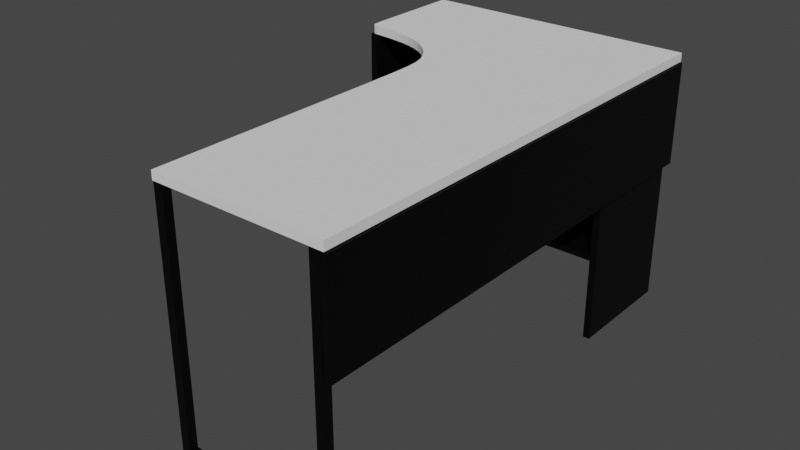 # Source: Office.blend  (saved by Blender 3.3.6; exported with 4.5.12 LTS)
import bpy
from mathutils import Matrix  # noqa: F401  (used for matrix-valued properties, if any)

bpy.ops.wm.read_factory_settings(use_empty=True)
scene = bpy.context.scene
scene.name = 'Scene'

# ---- collections
col_collection = bpy.data.collections.new('Collection'); scene.collection.children.link(col_collection)

# ---- materials (node trees are filled in below, after node groups)
mat_black = bpy.data.materials.new('Black')
mat_black.use_transparent_shadow = False

# ---- material node trees
mat_black.use_nodes = True; mat_black.node_tree.nodes.clear()
_N = mat_black.node_tree.nodes; _L = mat_black.node_tree.links
n0 = _N.new('ShaderNodeBsdfPrincipled'); n0.name = 'Principled BSDF'; n0.location = (10, 300)
n0.distribution = 'GGX'
n0.subsurface_method = 'RANDOM_WALK_SKIN'
n0.inputs[0].default_value = (0.0, 0.0, 0.0, 1.0)
n0.inputs[1].default_value = 0.5
n0.inputs[3].default_value = 1.45
n0.inputs[27].default_value = (0.0, 0.0, 0.0, 1.0)
n0.inputs[28].default_value = 1.0
n1 = _N.new('ShaderNodeOutputMaterial'); n1.name = 'Material Output'; n1.location = (300, 300)
_L.new(n0.outputs[0], n1.inputs[0])
n1.is_active_output = True

# ---- world
world_world = bpy.data.worlds.new('World'); scene.world = world_world
world_world.use_nodes = True; world_world.node_tree.nodes.clear()
_N = world_world.node_tree.nodes; _L = world_world.node_tree.links
n0 = _N.new('ShaderNodeOutputWorld'); n0.name = 'World Output'; n0.location = (300, 300)
n1 = _N.new('ShaderNodeBackground'); n1.name = 'Background'; n1.location = (10, 300)
n1.inputs[0].default_value = (0.05088, 0.05088, 0.05088, 1.0)
_L.new(n1.outputs[0], n0.inputs[0])
n0.is_active_output = True
world_world.color = (0.05088, 0.05088, 0.05088)
world_world.use_sun_shadow = False
world_world.sun_shadow_jitter_overblur = 0.0

# ---- meshes
me_cube_001 = bpy.data.meshes.new('Cube.001')
me_cube_001.from_pydata([(-1.0, -1.0, -0.9745), (-1.0, -1.0, 1.0), (-1.0, 1.0, -0.9745), (-1.0, 1.0, 1.0), (1.0, -1.0, -0.9745), (1.0, -1.0, 1.0), (1.0, 1.0, -0.9745), (1.0, 1.0, 1.0), (-1.0, -1.0, -0.3137), (-1.0, 1.0, -0.3137), (1.0, 1.0, -0.3137), (1.0, -1.0, -0.3137), (-1.0, -1.0, -0.2696), (-1.0, 1.0, -0.2696), (1.0, 1.0, -0.2696), (1.0, -1.0, -0.2696), (-78.0, -1.0, -0.3137), (-78.0, 1.0, -0.3137), (-78.0, -1.0, -0.2696), (-78.0, 1.0, -0.2696), (-79.92, 1.0, -0.3137), (-79.92, 1.0, -0.2696), (-78.0, 1.0, 1.003), (-79.92, 1.0, 1.003), (-78.0, -1.0, -0.9848), (-78.0, 1.0, -0.9848), (-79.92, 1.0, -0.9848), (-79.92, -0.9985, -0.3172), (-79.92, -0.9985, -0.2731), (-78.0, -0.9985, 0.9993), (-79.92, -0.9985, 0.9993), (-79.92, -0.9985, -0.9883), (-1.0, -1.0, 0.6568), (-1.0, 1.0, 0.6568), (1.0, 1.0, 0.6568), (1.0, -1.0, 0.6568), (-79.92, 1.0, 0.6583), (-78.0, 1.0, 0.6583), (-79.92, -0.9985, 0.6547), (-78.0, -0.9989, 0.6557), (-1.0, 1.0, 0.6258), (1.0, 1.0, 0.6258), (1.0, -1.0, 0.6258), (-1.0, -1.0, 0.6258), (-78.0, 1.0, 0.6229), (-78.0, -0.999, 0.6204), (-79.92, 1.0, 0.6229), (-79.92, -0.9985, 0.6194), (-41.01, -1.0, -0.3137), (-41.01, 1.0, -0.3137), (-41.01, 1.0, -0.2696), (-41.01, -1.0, -0.2696), (-38.04, 1.0, -0.3137), (-38.04, 1.0, -0.2696), (-38.04, -1.0, -0.3137), (-38.04, -1.0, -0.2696), (-40.93, 1.0, 0.6243), (-40.93, -0.9995, 0.623), (-40.93, -0.9994, 0.6562), (-40.93, 1.0, 0.6575), (-38.08, 1.0, 0.6244), (-38.08, -0.9995, 0.6232), (-38.08, -0.9995, 0.6563), (-38.08, 1.0, 0.6575), (1.187, -7.248, 0.1918), (1.187, -7.267, 0.9971), (1.187, 1.0, 0.1918), (1.187, 1.0, 0.9971), (3.187, -7.248, 0.1918), (3.187, -7.267, 0.9971), (3.187, 1.0, 0.1918), (3.187, 1.0, 0.9971), (-79.33, 1.005, -0.3026), (-79.33, 1.005, 0.6405), (-79.33, 1.023, -0.3026), (-79.33, 1.023, 0.6405), (0.562, 1.005, -0.3026), (0.562, 1.005, 0.6405), (0.562, 1.023, -0.3026), (0.562, 1.023, 0.6405), (-1.578, -7.251, -0.9753), (-1.578, -7.251, 0.9983), (-1.578, -7.107, -0.9753), (-1.578, -7.107, 0.9983), (0.922, -7.251, -0.9753), (0.922, -7.251, 0.9983), (0.922, -7.107, -0.9753), (0.922, -7.107, 0.9983), (-1.578, -7.251, -0.9069), (-1.578, -7.107, -0.9069), (0.922, -7.107, -0.9069), (0.922, -7.251, -0.9069), (-47.34, -7.251, -0.9753), (-47.34, -7.107, -0.9753), (-47.34, -7.251, -0.9069), (-47.34, -7.107, -0.9069), (-44.69, -7.107, -0.9069), (-44.69, -7.251, -0.9069), (-44.69, -7.251, -0.9753), (-44.69, -7.107, -0.9753), (-47.34, -7.251, 1.0), (-47.34, -7.107, 1.0), (-44.69, -7.107, 1.0), (-44.69, -7.251, 1.0)], [], [(32, 1, 3, 33), (33, 3, 7, 34), (34, 7, 5, 35), (35, 5, 1, 32), (2, 6, 4, 0), (7, 3, 1, 5), (4, 11, 8, 0), (6, 10, 11, 4), (2, 9, 10, 6), (0, 8, 9, 2), (11, 15, 12, 8), (10, 14, 15, 11), (9, 13, 14, 10), (49, 48, 16, 17), (16, 18, 19, 17), (50, 49, 17, 19), (48, 51, 18, 16), (51, 50, 19, 18), (19, 17, 20, 21), (37, 36, 23, 22), (20, 17, 25, 26), (16, 17, 25, 24), (46, 21, 28, 47), (21, 20, 27, 28), (20, 26, 31, 27), (22, 23, 30, 29), (16, 18, 28, 27), (16, 24, 31, 27), (47, 28, 18, 45), (45, 18, 19, 44), (24, 25, 26, 31), (42, 35, 32, 43), (41, 34, 35, 42), (40, 33, 34, 41), (57, 58, 39, 45), (29, 39, 37, 22), (30, 38, 39, 29), (23, 36, 38, 30), (44, 46, 36, 37), (12, 43, 40, 13), (13, 40, 41, 14), (14, 41, 42, 15), (15, 42, 43, 12), (19, 21, 46, 44), (39, 45, 44, 37), (38, 47, 45, 39), (36, 46, 47, 38), (56, 57, 45, 44), (58, 59, 37, 39), (59, 56, 44, 37), (55, 53, 50, 51), (54, 55, 51, 48), (53, 52, 49, 50), (52, 54, 48, 49), (9, 8, 54, 52), (13, 9, 52, 53), (8, 12, 55, 54), (12, 13, 53, 55), (63, 60, 56, 59), (62, 63, 59, 58), (56, 60, 53, 50), (61, 62, 58, 57), (43, 32, 62, 61), (40, 43, 61, 60), (32, 33, 63, 62), (33, 40, 60, 63), (57, 56, 50, 51), (60, 61, 55, 53), (61, 57, 51, 55), (64, 65, 67, 66), (66, 67, 71, 70), (70, 71, 69, 68), (68, 69, 65, 64), (66, 70, 68, 64), (71, 67, 65, 69), (72, 73, 75, 74), (74, 75, 79, 78), (78, 79, 77, 76), (76, 77, 73, 72), (74, 78, 76, 72), (79, 75, 73, 77), (88, 81, 83, 89), (89, 83, 87, 90), (90, 87, 85, 91), (91, 85, 81, 88), (82, 86, 84, 80), (87, 83, 81, 85), (84, 91, 88, 80), (86, 90, 91, 84), (82, 89, 90, 86), (94, 97, 103, 100), (92, 94, 95, 93), (99, 98, 92, 93), (96, 99, 93, 95), (98, 97, 94, 92), (80, 88, 97, 98), (89, 82, 99, 96), (82, 80, 98, 99), (88, 89, 96, 97), (103, 102, 101, 100), (95, 94, 100, 101), (96, 95, 101, 102), (97, 96, 102, 103)])
_uv = me_cube_001.uv_layers.new(name='UVMap')
_uv.uv.foreach_set('vector', [0.5821, 0.0, 0.625, 0.0, 0.625, 0.25, 0.5821, 0.25, 0.5821, 0.25, 0.625, 0.25, 0.625, 0.5, 0.5821, 0.5, 0.5821, 0.5, 0.625, 0.5, 0.625, 0.75, 0.5821, 0.75, 0.5821, 0.75, 0.625, 0.75, 0.625, 1.0, 0.5821, 1.0, 0.125, 0.5, 0.375, 0.5, 0.375, 0.75, 0.125, 0.75, 0.625, 0.5, 0.875, 0.5, 0.875, 0.75, 0.625, 0.75, 0.375, 0.75, 0.4608, 0.75, 0.4608, 1.0, 0.375, 1.0, 0.375, 0.5, 0.4608, 0.5, 0.4608, 0.75, 0.375, 0.75, 0.375, 0.25, 0.4608, 0.25, 0.4608, 0.5, 0.375, 0.5, 0.375, 0.0, 0.4608, 0.0, 0.4608, 0.25, 0.375, 0.25, 0.4608, 0.75, 0.4663, 0.75, 0.4663, 1.0, 0.4608, 1.0, 0.4608, 0.5, 0.4663, 0.5, 0.4663, 0.75, 0.4608, 0.75, 0.4608, 0.25, 0.4663, 0.25, 0.4663, 0.5, 0.4608, 0.5, 0.4608, 0.25, 0.4608, 0.0, 0.4608, 0.0, 0.4608, 0.25, 0.4608, 0.0, 0.4663, 0.0, 0.4663, 0.25, 0.4608, 0.25, 0.4663, 0.25, 0.4608, 0.25, 0.4608, 0.25, 0.4663, 0.25, 0.4608, 1.0, 0.4663, 1.0, 0.4663, 1.0, 0.4608, 1.0, 0.4663, 0.0, 0.4663, 0.25, 0.4663, 0.25, 0.4663, 0.0, 0.4663, 0.25, 0.4608, 0.25, 0.4608, 0.25, 0.4663, 0.25, 0.4663, 0.25, 0.4663, 0.25, 0.4663, 0.25, 0.4663, 0.25, 0.4608, 0.25, 0.4608, 0.25, 0.4608, 0.25, 0.4608, 0.25, 0.4608, 0.0, 0.4608, 0.25, 0.4608, 0.25, 0.4608, 0.0, 0.4663, 0.25, 0.4663, 0.25, 0.4663, 0.25, 0.4663, 0.25, 0.4663, 0.25, 0.4608, 0.25, 0.4608, 0.25, 0.4663, 0.25, 0.4608, 0.25, 0.4608, 0.25, 0.4608, 0.25, 0.4608, 0.25, 0.4663, 0.25, 0.4663, 0.25, 0.4663, 0.25, 0.4663, 0.25, 0.4608, 0.0, 0.4663, 0.0, 0.4663, 0.25, 0.4608, 0.25, 0.4608, 0.0, 0.4608, 0.0, 0.4608, 0.25, 0.4608, 0.25, 0.4663, 0.25, 0.4663, 0.25, 0.4663, 0.0, 0.4663, 0.1754, 0.0, 0.0, 0.0, 0.0, 0.0, 0.0, 0.0, 0.0, 0.4608, 0.0, 0.4608, 0.25, 0.4608, 0.25, 0.4608, 0.25, 0.5782, 0.75, 0.5821, 0.75, 0.5821, 1.0, 0.5782, 1.0, 0.5782, 0.5, 0.5821, 0.5, 0.5821, 0.75, 0.5782, 0.75, 0.5782, 0.25, 0.5821, 0.25, 0.5821, 0.5, 0.5782, 0.5, 0.5782, 1.0, 0.5821, 1.0, 0.5821, 1.0, 0.5782, 1.0, 0.0, 0.0, 0.0, 0.0, 0.0, 0.0, 0.0, 0.0, 0.4663, 0.25, 0.4663, 0.25, 0.4663, 0.1823, 0.4663, 0.25, 0.4663, 0.25, 0.4663, 0.25, 0.4663, 0.25, 0.4663, 0.25, 0.4663, 0.25, 0.4663, 0.25, 0.4663, 0.25, 0.4663, 0.25, 0.4663, 0.0, 0.5782, 0.0, 0.5782, 0.25, 0.4663, 0.25, 0.4663, 0.25, 0.5782, 0.25, 0.5782, 0.5, 0.4663, 0.5, 0.4663, 0.5, 0.5782, 0.5, 0.5782, 0.75, 0.4663, 0.75, 0.4663, 0.75, 0.5782, 0.75, 0.5782, 1.0, 0.4663, 1.0, 0.4663, 0.25, 0.4663, 0.25, 0.4663, 0.25, 0.4663, 0.25, 0.0, 0.0, 0.0, 0.0, 0.0, 0.0, 0.0, 0.0, 0.4663, 0.25, 0.4663, 0.25, 0.4663, 0.1754, 0.4663, 0.1823, 0.4663, 0.25, 0.4663, 0.25, 0.4663, 0.25, 0.4663, 0.25, 0.5782, 0.25, 0.5782, 0.0, 0.5782, 0.0, 0.5782, 0.25, 0.5821, 0.0, 0.5821, 0.25, 0.5821, 0.25, 0.5821, 0.0, 0.5821, 0.25, 0.5782, 0.25, 0.5782, 0.25, 0.5821, 0.25, 0.4663, 0.0, 0.4663, 0.25, 0.4663, 0.25, 0.4663, 0.0, 0.4608, 1.0, 0.4663, 1.0, 0.4663, 1.0, 0.4608, 1.0, 0.4663, 0.25, 0.4608, 0.25, 0.4608, 0.25, 0.4663, 0.25, 0.4608, 0.25, 0.4608, 0.0, 0.4608, 0.0, 0.4608, 0.25, 0.4608, 0.25, 0.4608, 0.0, 0.4608, 0.0, 0.4608, 0.25, 0.4663, 0.25, 0.4608, 0.25, 0.4608, 0.25, 0.4663, 0.25, 0.4608, 1.0, 0.4663, 1.0, 0.4663, 1.0, 0.4608, 1.0, 0.4663, 0.0, 0.4663, 0.25, 0.4663, 0.25, 0.4663, 0.0, 0.5821, 0.25, 0.5782, 0.25, 0.5782, 0.25, 0.5821, 0.25, 0.5821, 0.0, 0.5821, 0.25, 0.5821, 0.25, 0.5821, 0.0, 0.5782, 0.25, 0.5782, 0.25, 0.5782, 0.25, 0.5782, 0.25, 0.5782, 1.0, 0.5821, 1.0, 0.5821, 1.0, 0.5782, 1.0, 0.5782, 1.0, 0.5821, 1.0, 0.5821, 1.0, 0.5782, 1.0, 0.5782, 0.25, 0.5782, 0.0, 0.5782, 0.0, 0.5782, 0.25, 0.5821, 0.0, 0.5821, 0.25, 0.5821, 0.25, 0.5821, 0.0, 0.5821, 0.25, 0.5782, 0.25, 0.5782, 0.25, 0.5821, 0.25, 0.5782, 0.0, 0.5782, 0.25, 0.5782, 0.25, 0.5782, 0.0, 0.5782, 0.25, 0.5782, 0.0, 0.5782, 0.0, 0.5782, 0.25, 0.5782, 1.0, 0.5782, 1.0, 0.5782, 1.0, 0.5782, 1.0, 0.375, 0.0, 0.625, 0.0, 0.625, 0.25, 0.375, 0.25, 0.375, 0.25, 0.625, 0.25, 0.625, 0.5, 0.375, 0.5, 0.375, 0.5, 0.625, 0.5, 0.625, 0.75, 0.375, 0.75, 0.375, 0.75, 0.625, 0.75, 0.625, 1.0, 0.375, 1.0, 0.125, 0.5, 0.375, 0.5, 0.375, 0.75, 0.125, 0.75, 0.625, 0.5, 0.875, 0.5, 0.875, 0.75, 0.625, 0.75, 0.375, 0.0, 0.625, 0.0, 0.625, 0.25, 0.375, 0.25, 0.375, 0.25, 0.625, 0.25, 0.625, 0.5, 0.375, 0.5, 0.375, 0.5, 0.625, 0.5, 0.625, 0.75, 0.375, 0.75, 0.375, 0.75, 0.625, 0.75, 0.625, 1.0, 0.375, 1.0, 0.125, 0.5, 0.375, 0.5, 0.375, 0.75, 0.125, 0.75, 0.625, 0.5, 0.875, 0.5, 0.875, 0.75, 0.625, 0.75, 0.3837, 0.0, 0.625, 0.0, 0.625, 0.25, 0.3837, 0.25, 0.3837, 0.25, 0.625, 0.25, 0.625, 0.5, 0.3837, 0.5, 0.3837, 0.5, 0.625, 0.5, 0.625, 0.75, 0.3837, 0.75, 0.3837, 0.75, 0.625, 0.75, 0.625, 1.0, 0.3837, 1.0, 0.125, 0.5, 0.375, 0.5, 0.375, 0.75, 0.125, 0.75, 0.625, 0.5, 0.875, 0.5, 0.875, 0.75, 0.625, 0.75, 0.375, 0.75, 0.3837, 0.75, 0.3837, 1.0, 0.375, 1.0, 0.375, 0.5, 0.3837, 0.5, 0.3837, 0.75, 0.375, 0.75, 0.375, 0.25, 0.3837, 0.25, 0.3837, 0.5, 0.375, 0.5, 0.3837, 1.0, 0.3837, 1.0, 0.3837, 1.0, 0.3837, 1.0, 0.375, 0.0, 0.3837, 0.0, 0.3837, 0.25, 0.375, 0.25, 0.125, 0.5, 0.125, 0.75, 0.125, 0.75, 0.125, 0.5, 0.3837, 0.25, 0.375, 0.25, 0.375, 0.25, 0.3837, 0.25, 0.375, 1.0, 0.3837, 1.0, 0.3837, 1.0, 0.375, 1.0, 0.375, 1.0, 0.3837, 1.0, 0.3837, 1.0, 0.375, 1.0, 0.3837, 0.25, 0.375, 0.25, 0.375, 0.25, 0.3837, 0.25, 0.125, 0.5, 0.125, 0.75, 0.125, 0.75, 0.125, 0.5, 0.3837, 0.0, 0.3837, 0.25, 0.3837, 0.25, 0.3837, 0.0, 0.3837, 0.0, 0.3837, 0.25, 0.3837, 0.25, 0.3837, 0.0, 0.3837, 0.25, 0.3837, 0.0, 0.3837, 0.0, 0.3837, 0.25, 0.3837, 0.25, 0.3837, 0.25, 0.3837, 0.25, 0.3837, 0.25, 0.3837, 0.0, 0.3837, 0.25, 0.3837, 0.25, 0.3837, 0.0])
me_cube_001.materials.append(mat_black)
me_cube_001.update()
me_cube_005 = bpy.data.meshes.new('Cube.005')
me_cube_005.from_pydata([(0.0005654, -0.9824, -1.0), (0.0005654, -0.9824, 1.0), (0.0005654, 1.0, -1.0), (0.0005654, 1.0, 1.0), (1.0, -0.9824, -1.0), (1.0, -0.9824, 1.0), (1.0, 1.0, -1.0), (1.0, 1.0, 1.0), (-0.6522, 2.497, -1.0), (-0.6522, 2.497, 1.0), (1.0, 2.497, -1.0), (1.0, 2.497, 1.0), (1.0, 1.749, -1.0), (1.0, 1.749, 1.0), (-0.376, 1.627, -1.0), (-0.376, 1.627, 1.0), (1.0, 1.374, 1.0), (-0.01253, 1.299, 1.0), (1.0, 1.374, -1.0), (-0.01253, 1.299, -1.0), (1.0, 2.127, -1.0), (-0.6458, 1.657, -1.0), (1.0, 2.127, 1.0), (-0.6458, 1.657, 1.0), (1.0, 1.561, -1.0), (-0.1757, 1.531, -1.0), (1.0, 1.561, 1.0), (-0.1757, 1.531, 1.0), (0.0005654, -0.9824, -1.0), (0.0005654, -0.9824, 1.0), (1.0, -0.9824, -1.0), (1.0, -0.9824, 1.0), (0.0005654, 1.0, -1.0), (0.0005654, 1.0, 1.0), (0.0005654, -0.9824, -1.0), (0.0005654, -0.9824, 1.0), (-0.6522, 2.497, -1.0), (-0.6522, 2.497, 1.0), (-0.376, 1.627, 1.0), (-0.376, 1.627, -1.0), (-0.01253, 1.299, -1.0), (-0.01253, 1.299, 1.0), (-0.6458, 1.657, 1.0), (-0.6458, 1.657, -1.0), (-0.1757, 1.531, -1.0), (-0.1757, 1.531, 1.0), (0.0005654, -0.9824, 1.0), (0.0005654, -0.9824, -1.0), (1.0, 1.0, 1.0), (1.0, -0.9824, -1.0), (1.0, 2.497, 1.0), (1.0, 1.749, -1.0), (1.0, 1.374, -1.0), (1.0, 2.127, -1.0), (1.0, 1.561, -1.0), (1.0, -0.9824, 1.0), (1.0, 1.0, -1.0), (1.0, -0.9824, 1.0), (1.0, 2.497, -1.0), (1.0, 1.749, 1.0), (1.0, 1.374, 1.0), (1.0, 2.127, 1.0), (1.0, 1.561, 1.0), (1.0, -0.9824, -1.0), (1.0, 2.497, -1.0), (-0.6522, 2.497, -1.0), (1.0, 2.497, 1.0), (-0.6522, 2.497, 1.0), (-0.6522, 2.497, 1.0), (-0.6522, 2.497, -1.0), (1.0, 2.497, -1.0), (1.0, 2.497, 1.0), (0.0005654, -0.9824, -1.0), (0.0005654, 1.0, -1.0), (1.0, 1.0, -1.0), (1.0, -0.9824, -1.0), (-0.6522, 2.497, -1.0), (1.0, 2.497, -1.0), (-0.376, 1.627, -1.0), (1.0, 1.749, -1.0), (1.0, 1.374, -1.0), (-0.01253, 1.299, -1.0), (-0.6458, 1.657, -1.0), (1.0, 2.127, -1.0), (1.0, 1.561, -1.0), (-0.1757, 1.531, -1.0), (1.0, -0.9824, -1.0), (0.0005654, -0.9824, -1.0), (-0.6522, 2.497, -1.0), (0.0005654, -0.9824, -1.0), (1.0, -0.9824, -1.0), (1.0, 2.497, -1.0), (-0.6522, 2.497, -1.0), (1.0, 2.497, -1.0), (0.0005654, -0.9824, 1.0), (1.0, 1.749, 1.0), (1.0, 1.374, 1.0), (1.0, 2.127, 1.0), (1.0, 1.561, 1.0), (1.0, 2.497, 1.0), (0.0005654, 1.0, 1.0), (1.0, 1.0, 1.0), (1.0, -0.9824, 1.0), (-0.6522, 2.497, 1.0), (1.0, 2.497, 1.0), (-0.376, 1.627, 1.0), (-0.01253, 1.299, 1.0), (-0.6458, 1.657, 1.0), (-0.1757, 1.531, 1.0), (1.0, -0.9824, 1.0), (0.0005654, -0.9824, 1.0), (-0.6522, 2.497, 1.0), (0.0005654, -0.9824, 1.0), (1.0, -0.9824, 1.0), (1.0, 2.497, 1.0), (-0.6522, 2.497, 1.0), (1.0, 2.127, 1.0), (-0.6458, 1.657, 1.0), (1.0, 2.127, -1.0), (-0.6458, 1.657, -1.0), (-0.6458, 1.657, 1.0), (-0.6458, 1.657, -1.0), (1.0, 2.127, -1.0), (1.0, 2.127, 1.0), (1.0, 2.127, -1.0), (-0.6458, 1.657, -1.0), (1.0, 2.127, 1.0), (-0.6458, 1.657, 1.0)], [], [(110, 29, 3, 100), (93, 64, 10, 77), (109, 31, 5, 102), (112, 35, 1, 94), (63, 30, 4, 49), (46, 29, 1, 35), (114, 50, 11, 104), (69, 65, 8, 36), (71, 66, 11, 50), (115, 67, 9, 103), (108, 27, 15, 105), (62, 26, 13, 59), (44, 25, 14, 39), (84, 24, 12, 79), (74, 6, 18, 80), (32, 2, 19, 40), (48, 7, 16, 60), (100, 3, 17, 106), (105, 15, 23, 107), (59, 13, 22, 61), (39, 14, 21, 43), (79, 12, 20, 83), (80, 18, 24, 84), (40, 19, 25, 44), (60, 16, 26, 62), (106, 17, 27, 108), (33, 3, 29, 46), (56, 6, 30, 63), (101, 7, 31, 109), (94, 1, 29, 110), (2, 32, 47, 28), (48, 33, 46, 55), (17, 41, 45, 27), (52, 40, 44, 54), (51, 39, 43, 53), (15, 38, 42, 23), (3, 33, 41, 17), (56, 32, 40, 52), (54, 44, 39, 51), (27, 45, 38, 15), (67, 68, 37, 9), (70, 69, 36, 58), (103, 9, 37, 111), (55, 46, 35, 57), (28, 47, 34, 0), (113, 57, 35, 112), (102, 5, 57, 113), (31, 55, 57, 5), (64, 70, 58, 10), (24, 54, 51, 12), (6, 56, 52, 18), (12, 51, 53, 20), (18, 52, 54, 24), (7, 48, 55, 31), (32, 56, 63, 47), (41, 60, 62, 45), (38, 59, 61, 42), (33, 48, 60, 41), (45, 62, 59, 38), (68, 71, 50, 37), (111, 37, 50, 114), (47, 63, 49, 34), (120, 123, 71, 68), (118, 122, 70, 64), (122, 121, 69, 70), (117, 120, 68, 67), (127, 117, 67, 115), (123, 116, 66, 71), (121, 119, 65, 69), (124, 118, 64, 93), (126, 124, 93, 99), (119, 125, 92, 65), (36, 88, 91, 58), (4, 75, 90, 49), (49, 90, 89, 34), (8, 76, 88, 36), (0, 72, 87, 28), (6, 74, 86, 30), (19, 81, 85, 25), (96, 80, 84, 98), (95, 79, 83, 97), (14, 78, 82, 21), (2, 73, 81, 19), (101, 74, 80, 96), (98, 84, 79, 95), (25, 85, 78, 14), (65, 92, 76, 8), (58, 91, 77, 10), (34, 89, 72, 0), (30, 86, 75, 4), (99, 93, 77, 104), (28, 87, 73, 2), (66, 99, 104, 11), (26, 98, 95, 13), (7, 101, 96, 16), (13, 95, 97, 22), (16, 96, 98, 26), (116, 126, 99, 66), (125, 127, 115, 92), (88, 111, 114, 91), (75, 102, 113, 90), (90, 113, 112, 89), (76, 103, 111, 88), (72, 94, 110, 87), (74, 101, 109, 86), (81, 106, 108, 85), (78, 105, 107, 82), (73, 100, 106, 81), (85, 108, 105, 78), (92, 115, 103, 76), (91, 114, 104, 77), (89, 112, 94, 72), (86, 109, 102, 75), (87, 110, 100, 73), (82, 107, 127, 125), (22, 97, 126, 116), (21, 82, 125, 119), (97, 83, 124, 126), (83, 20, 118, 124), (43, 21, 119, 121), (61, 22, 116, 123), (107, 23, 117, 127), (23, 42, 120, 117), (53, 43, 121, 122), (20, 53, 122, 118), (42, 61, 123, 120)])
_uv = me_cube_005.uv_layers.new(name='UVMap')
_uv.uv.foreach_set('vector', [0.625, 0.0, 0.625, 0.0, 0.625, 0.25, 0.625, 0.25, 0.375, 0.5, 0.375, 0.5, 0.375, 0.5, 0.375, 0.5, 0.625, 0.75, 0.625, 0.75, 0.625, 0.75, 0.625, 0.75, 0.625, 1.0, 0.625, 1.0, 0.625, 1.0, 0.625, 1.0, 0.375, 0.75, 0.375, 0.75, 0.375, 0.75, 0.375, 0.75, 0.875, 0.75, 0.875, 0.75, 0.875, 0.75, 0.875, 0.75, 0.625, 0.5, 0.625, 0.5, 0.625, 0.5, 0.625, 0.5, 0.375, 0.25, 0.375, 0.25, 0.375, 0.25, 0.375, 0.25, 0.625, 0.5, 0.625, 0.5, 0.625, 0.5, 0.625, 0.5, 0.625, 0.25, 0.625, 0.25, 0.625, 0.25, 0.625, 0.25, 0.625, 0.25, 0.625, 0.25, 0.625, 0.25, 0.625, 0.25, 0.625, 0.5, 0.625, 0.5, 0.625, 0.5, 0.625, 0.5, 0.1282, 0.5, 0.125, 0.5, 0.125, 0.5, 0.125, 0.5, 0.375, 0.5, 0.375, 0.5, 0.375, 0.5, 0.375, 0.5, 0.375, 0.5, 0.375, 0.5, 0.375, 0.5, 0.375, 0.5, 0.125, 0.5, 0.125, 0.5, 0.125, 0.5, 0.125, 0.5, 0.625, 0.5, 0.625, 0.5, 0.625, 0.5, 0.625, 0.5, 0.625, 0.25, 0.625, 0.25, 0.625, 0.25, 0.625, 0.25, 0.625, 0.25, 0.625, 0.25, 0.625, 0.25, 0.625, 0.25, 0.625, 0.5, 0.625, 0.5, 0.625, 0.5, 0.625, 0.5, 0.125, 0.5, 0.125, 0.5, 0.125, 0.5, 0.125, 0.5, 0.375, 0.5, 0.375, 0.5, 0.375, 0.5, 0.375, 0.5, 0.375, 0.5, 0.375, 0.5, 0.375, 0.5, 0.375, 0.5, 0.125, 0.5, 0.125, 0.5, 0.125, 0.5, 0.1282, 0.5, 0.625, 0.5, 0.625, 0.5, 0.625, 0.5, 0.625, 0.5, 0.625, 0.25, 0.625, 0.25, 0.625, 0.25, 0.625, 0.25, 0.875, 0.5, 0.875, 0.5, 0.875, 0.75, 0.875, 0.75, 0.375, 0.5, 0.375, 0.5, 0.375, 0.75, 0.375, 0.75, 0.625, 0.5, 0.625, 0.5, 0.625, 0.75, 0.625, 0.75, 0.625, 0.0, 0.625, 0.0, 0.625, 0.0, 0.625, 0.0, 0.125, 0.5, 0.125, 0.5, 0.125, 0.75, 0.125, 0.75, 0.625, 0.5, 0.875, 0.5, 0.875, 0.75, 0.625, 0.75, 0.875, 0.5, 0.875, 0.5, 0.875, 0.5, 0.875, 0.5, 0.375, 0.5, 0.125, 0.5, 0.1282, 0.5, 0.375, 0.5, 0.375, 0.5, 0.125, 0.5, 0.125, 0.5, 0.375, 0.5, 0.875, 0.5, 0.875, 0.5, 0.875, 0.5, 0.875, 0.5, 0.875, 0.5, 0.875, 0.5, 0.875, 0.5, 0.875, 0.5, 0.375, 0.5, 0.125, 0.5, 0.125, 0.5, 0.375, 0.5, 0.375, 0.5, 0.1282, 0.5, 0.125, 0.5, 0.375, 0.5, 0.875, 0.5, 0.875, 0.5, 0.875, 0.5, 0.875, 0.5, 0.875, 0.5, 0.875, 0.5, 0.875, 0.5, 0.875, 0.5, 0.375, 0.5, 0.125, 0.5, 0.125, 0.5, 0.375, 0.5, 0.625, 0.25, 0.625, 0.25, 0.625, 0.25, 0.625, 0.25, 0.625, 0.75, 0.875, 0.75, 0.875, 0.75, 0.625, 0.75, 0.125, 0.75, 0.125, 0.75, 0.125, 0.75, 0.125, 0.75, 0.625, 0.75, 0.625, 0.75, 0.625, 1.0, 0.625, 1.0, 0.625, 0.75, 0.625, 0.75, 0.625, 0.75, 0.625, 0.75, 0.625, 0.75, 0.625, 0.75, 0.625, 0.75, 0.625, 0.75, 0.375, 0.5, 0.375, 0.5, 0.375, 0.5, 0.375, 0.5, 0.375, 0.5, 0.375, 0.5, 0.375, 0.5, 0.375, 0.5, 0.375, 0.5, 0.375, 0.5, 0.375, 0.5, 0.375, 0.5, 0.375, 0.5, 0.375, 0.5, 0.375, 0.5, 0.375, 0.5, 0.375, 0.5, 0.375, 0.5, 0.375, 0.5, 0.375, 0.5, 0.625, 0.5, 0.625, 0.5, 0.625, 0.75, 0.625, 0.75, 0.125, 0.5, 0.375, 0.5, 0.375, 0.75, 0.125, 0.75, 0.875, 0.5, 0.625, 0.5, 0.625, 0.5, 0.875, 0.5, 0.875, 0.5, 0.625, 0.5, 0.625, 0.5, 0.875, 0.5, 0.875, 0.5, 0.625, 0.5, 0.625, 0.5, 0.875, 0.5, 0.875, 0.5, 0.625, 0.5, 0.625, 0.5, 0.875, 0.5, 0.875, 0.5, 0.625, 0.5, 0.625, 0.5, 0.875, 0.5, 0.625, 0.25, 0.625, 0.25, 0.625, 0.5, 0.625, 0.5, 0.125, 0.75, 0.375, 0.75, 0.375, 0.75, 0.125, 0.75, 0.875, 0.5, 0.625, 0.5, 0.625, 0.5, 0.875, 0.5, 0.375, 0.5, 0.375, 0.5, 0.375, 0.5, 0.375, 0.5, 0.375, 0.5, 0.125, 0.5, 0.125, 0.5, 0.375, 0.5, 0.875, 0.5, 0.875, 0.5, 0.875, 0.5, 0.875, 0.5, 0.625, 0.25, 0.625, 0.25, 0.625, 0.25, 0.625, 0.25, 0.625, 0.5, 0.625, 0.5, 0.625, 0.5, 0.625, 0.5, 0.125, 0.5, 0.125, 0.5, 0.125, 0.5, 0.125, 0.5, 0.375, 0.5, 0.375, 0.5, 0.375, 0.5, 0.375, 0.5, 0.625, 0.5, 0.375, 0.5, 0.375, 0.5, 0.625, 0.5, 0.375, 0.25, 0.375, 0.25, 0.375, 0.25, 0.375, 0.25, 0.375, 0.25, 0.375, 0.25, 0.375, 0.5, 0.375, 0.5, 0.375, 0.75, 0.375, 0.75, 0.375, 0.75, 0.375, 0.75, 0.375, 0.75, 0.375, 0.75, 0.375, 1.0, 0.375, 1.0, 0.375, 0.25, 0.375, 0.25, 0.375, 0.25, 0.375, 0.25, 0.375, 0.0, 0.375, 0.0, 0.375, 0.0, 0.375, 0.0, 0.375, 0.5, 0.375, 0.5, 0.375, 0.75, 0.375, 0.75, 0.375, 0.25, 0.375, 0.25, 0.375, 0.25, 0.375, 0.25, 0.625, 0.5, 0.375, 0.5, 0.375, 0.5, 0.625, 0.5, 0.625, 0.5, 0.375, 0.5, 0.375, 0.5, 0.625, 0.5, 0.375, 0.25, 0.375, 0.25, 0.375, 0.25, 0.375, 0.25, 0.375, 0.25, 0.375, 0.25, 0.375, 0.25, 0.375, 0.25, 0.625, 0.5, 0.375, 0.5, 0.375, 0.5, 0.625, 0.5, 0.625, 0.5, 0.375, 0.5, 0.375, 0.5, 0.625, 0.5, 0.375, 0.25, 0.375, 0.25, 0.375, 0.25, 0.375, 0.25, 0.375, 0.25, 0.375, 0.25, 0.375, 0.25, 0.375, 0.25, 0.375, 0.5, 0.375, 0.5, 0.375, 0.5, 0.375, 0.5, 0.375, 1.0, 0.375, 1.0, 0.375, 1.0, 0.375, 1.0, 0.375, 0.75, 0.375, 0.75, 0.375, 0.75, 0.375, 0.75, 0.625, 0.5, 0.375, 0.5, 0.375, 0.5, 0.625, 0.5, 0.375, 0.0, 0.375, 0.0, 0.375, 0.25, 0.375, 0.25, 0.625, 0.5, 0.625, 0.5, 0.625, 0.5, 0.625, 0.5, 0.625, 0.5, 0.625, 0.5, 0.625, 0.5, 0.625, 0.5, 0.625, 0.5, 0.625, 0.5, 0.625, 0.5, 0.625, 0.5, 0.625, 0.5, 0.625, 0.5, 0.625, 0.5, 0.625, 0.5, 0.625, 0.5, 0.625, 0.5, 0.625, 0.5, 0.625, 0.5, 0.625, 0.5, 0.625, 0.5, 0.625, 0.5, 0.625, 0.5, 0.375, 0.25, 0.625, 0.25, 0.625, 0.25, 0.375, 0.25, 0.375, 0.25, 0.625, 0.25, 0.625, 0.5, 0.375, 0.5, 0.375, 0.75, 0.625, 0.75, 0.625, 0.75, 0.375, 0.75, 0.375, 0.75, 0.625, 0.75, 0.625, 1.0, 0.375, 1.0, 0.375, 0.25, 0.625, 0.25, 0.625, 0.25, 0.375, 0.25, 0.375, 0.0, 0.625, 0.0, 0.625, 0.0, 0.375, 0.0, 0.375, 0.5, 0.625, 0.5, 0.625, 0.75, 0.375, 0.75, 0.375, 0.25, 0.625, 0.25, 0.625, 0.25, 0.375, 0.25, 0.375, 0.25, 0.625, 0.25, 0.625, 0.25, 0.375, 0.25, 0.375, 0.25, 0.625, 0.25, 0.625, 0.25, 0.375, 0.25, 0.375, 0.25, 0.625, 0.25, 0.625, 0.25, 0.375, 0.25, 0.375, 0.25, 0.625, 0.25, 0.625, 0.25, 0.375, 0.25, 0.375, 0.5, 0.625, 0.5, 0.625, 0.5, 0.375, 0.5, 0.375, 1.0, 0.625, 1.0, 0.625, 1.0, 0.375, 1.0, 0.375, 0.75, 0.625, 0.75, 0.625, 0.75, 0.375, 0.75, 0.375, 0.0, 0.625, 0.0, 0.625, 0.25, 0.375, 0.25, 0.375, 0.25, 0.625, 0.25, 0.625, 0.25, 0.375, 0.25, 0.625, 0.5, 0.625, 0.5, 0.625, 0.5, 0.625, 0.5, 0.375, 0.25, 0.375, 0.25, 0.375, 0.25, 0.375, 0.25, 0.625, 0.5, 0.375, 0.5, 0.375, 0.5, 0.625, 0.5, 0.375, 0.5, 0.375, 0.5, 0.375, 0.5, 0.375, 0.5, 0.125, 0.5, 0.125, 0.5, 0.125, 0.5, 0.125, 0.5, 0.625, 0.5, 0.625, 0.5, 0.625, 0.5, 0.625, 0.5, 0.625, 0.25, 0.625, 0.25, 0.625, 0.25, 0.625, 0.25, 0.875, 0.5, 0.875, 0.5, 0.875, 0.5, 0.875, 0.5, 0.375, 0.5, 0.125, 0.5, 0.125, 0.5, 0.375, 0.5, 0.375, 0.5, 0.375, 0.5, 0.375, 0.5, 0.375, 0.5, 0.875, 0.5, 0.625, 0.5, 0.625, 0.5, 0.875, 0.5])
me_cube_005.update()

# ---- objects
ob_black = bpy.data.objects.new('Black', me_cube_001)
ob_wood = bpy.data.objects.new('Wood', me_cube_005)

# ---- transforms, parenting, visibility, modifiers, constraints
ob_black.location = (0.0, 0.0, 0.0)
ob_black.scale = (0.02, 0.345, 0.745)
ob_wood.location = (-0.947, -1.701, 0.7726)
ob_wood.scale = (1.0, 0.82, 0.025)
_m = ob_wood.modifiers.new('Subdivision', 'SUBSURF')
_m.levels = 4

# ---- collection membership
col_collection.objects.link(ob_black)
col_collection.objects.link(ob_wood)

# ---- scene / render settings (as saved in the file)
scene.frame_start = 1; scene.frame_end = 250; scene.frame_set(1)
scene.render.engine = 'BLENDER_EEVEE_NEXT'
scene.cycles.sampling_pattern = 'TABULATED_SOBOL'
scene.cycles.use_light_tree = False
scene.view_settings.view_transform = 'Filmic'
bpy.context.view_layer.update()

# ---- added for rendering (the .blend has no active camera and no usable light): camera, sun
cam_auto = bpy.data.cameras.new('AutoCamera')
cam_auto.lens = 50.0
cam_auto.sensor_width = 36.0
cam_auto.clip_end = 1000.0
ob_auto_camera = bpy.data.objects.new('AutoCamera', cam_auto)
scene.collection.objects.link(ob_auto_camera)
ob_auto_camera.location = (2.60608, -5.12567, 2.7297)
ob_auto_camera.rotation_euler = (1.09748, -7.21219e-08, 0.694738)
scene.camera = ob_auto_camera
light_auto_sun = bpy.data.lights.new('AutoSun', 'SUN')
light_auto_sun.energy = 3.0
light_auto_sun.angle = 0.0523599
ob_auto_sun = bpy.data.objects.new('AutoSun', light_auto_sun)
scene.collection.objects.link(ob_auto_sun)
ob_auto_sun.rotation_euler = (0.872665, 0.174533, 0.523599)
bpy.context.view_layer.update()
